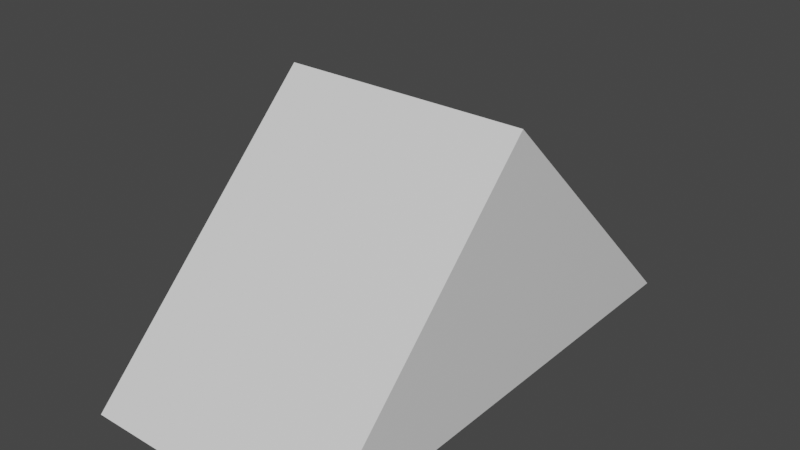 # Source: arrow_small.blend  (saved by Blender 2.92.15; exported with 4.5.12 LTS)
import bpy
from mathutils import Matrix  # noqa: F401  (used for matrix-valued properties, if any)

bpy.ops.wm.read_factory_settings(use_empty=True)
scene = bpy.context.scene
scene.name = 'Scene'

# ---- collections
col_collection = bpy.data.collections.new('Collection'); scene.collection.children.link(col_collection)

# ---- materials (node trees are filled in below, after node groups)
mat_material = bpy.data.materials.new('Material')
mat_material.alpha_threshold = 0.0
mat_material.use_transparent_shadow = False
mat_material.line_color = (0.0, 0.0, 0.0, 1.0)

# ---- material node trees
mat_material.use_nodes = True; mat_material.node_tree.nodes.clear()
_N = mat_material.node_tree.nodes; _L = mat_material.node_tree.links
n0 = _N.new('ShaderNodeOutputMaterial'); n0.name = 'Material Output'; n0.location = (300, 300)
n1 = _N.new('ShaderNodeBsdfPrincipled'); n1.name = 'Principled BSDF'; n1.location = (10, 300)
n1.distribution = 'GGX'
n1.subsurface_method = 'BURLEY'
n1.inputs[2].default_value = 0.4
n1.inputs[3].default_value = 1.45
n1.inputs[27].default_value = (0.0, 0.0, 0.0, 1.0)
n1.inputs[28].default_value = 1.0
_L.new(n1.outputs[0], n0.inputs[0])
n0.is_active_output = True

# ---- world
world_world = bpy.data.worlds.new('World'); scene.world = world_world
world_world.use_nodes = True; world_world.node_tree.nodes.clear()
_N = world_world.node_tree.nodes; _L = world_world.node_tree.links
n0 = _N.new('ShaderNodeOutputWorld'); n0.name = 'World Output'; n0.location = (300, 300)
n1 = _N.new('ShaderNodeBackground'); n1.name = 'Background'; n1.location = (10, 300)
n1.inputs[0].default_value = (0.05088, 0.05088, 0.05088, 1.0)
_L.new(n1.outputs[0], n0.inputs[0])
n0.is_active_output = True
world_world.color = (0.05088, 0.05088, 0.05088)
world_world.use_sun_shadow = False
world_world.sun_shadow_jitter_overblur = 0.0

# ---- meshes
me_cube = bpy.data.meshes.new('Cube')
me_cube.from_pydata([(1.0, -2.0, 1.0), (-1.0, -2.0, 1.0), (1.0, 2.0, 1.0), (-1.0, 2.0, 1.0), (1.0, 0.0, 3.0), (-1.0, 0.0, 3.0), (1.0, -2.0, 1.0), (-1.0, -2.0, 1.0)], [], [(2, 3, 5, 4), (4, 5, 7, 6), (0, 1, 3, 2), (2, 4, 6, 0), (1, 7, 5, 3)])
_uv = me_cube.uv_layers.new(name='UVMap')
_uv.uv.foreach_set('vector', [0.625, 0.5, 0.875, 0.5, 0.875, 0.5, 0.625, 0.5, 0.625, 0.5, 0.875, 0.5, 0.875, 0.5, 0.625, 0.5, 0.0, 0.0, 0.0, 0.0, 0.875, 0.5, 0.625, 0.5, 0.625, 0.5, 0.625, 0.5, 0.625, 0.5, 0.0, 0.0, 0.0, 0.0, 0.875, 0.5, 0.875, 0.5, 0.875, 0.5])
me_cube.materials.append(mat_material)
me_cube.use_remesh_preserve_volume = False
me_cube.use_remesh_preserve_attributes = False
me_cube.use_mirror_vertex_groups = False
me_cube.update()

# ---- objects
ob_cube = bpy.data.objects.new('Cube', me_cube)

# ---- transforms, parenting, visibility, modifiers, constraints
ob_cube.location = (0.0, 0.0, 0.0)
ob_cube.lock_rotations_4d = False
ob_cube.empty_display_type = 'ARROWS'
ob_cube.lineart.crease_threshold = 0.0

# ---- collection membership
col_collection.objects.link(ob_cube)

# ---- scene / render settings (as saved in the file)
scene.frame_start = 1; scene.frame_end = 250; scene.frame_set(1)
scene.render.engine = 'BLENDER_EEVEE_NEXT'
scene.cycles.use_denoising = False
scene.cycles.samples = 128
scene.cycles.sampling_pattern = 'TABULATED_SOBOL'
scene.cycles.use_adaptive_sampling = False
scene.cycles.use_light_tree = False
scene.view_settings.view_transform = 'Filmic'
bpy.context.view_layer.update()

# ---- added for rendering (the .blend has no active camera and no usable light): camera, sun
cam_auto = bpy.data.cameras.new('AutoCamera')
cam_auto.lens = 50.0
cam_auto.sensor_width = 36.0
cam_auto.clip_end = 1000.0
ob_auto_camera = bpy.data.objects.new('AutoCamera', cam_auto)
scene.collection.objects.link(ob_auto_camera)
ob_auto_camera.location = (4.53266, -5.43919, 5.62613)
ob_auto_camera.rotation_euler = (1.09748, -7.21219e-08, 0.694738)
scene.camera = ob_auto_camera
light_auto_sun = bpy.data.lights.new('AutoSun', 'SUN')
light_auto_sun.energy = 3.0
light_auto_sun.angle = 0.0523599
ob_auto_sun = bpy.data.objects.new('AutoSun', light_auto_sun)
scene.collection.objects.link(ob_auto_sun)
ob_auto_sun.rotation_euler = (0.872665, 0.174533, 0.523599)
bpy.context.view_layer.update()
